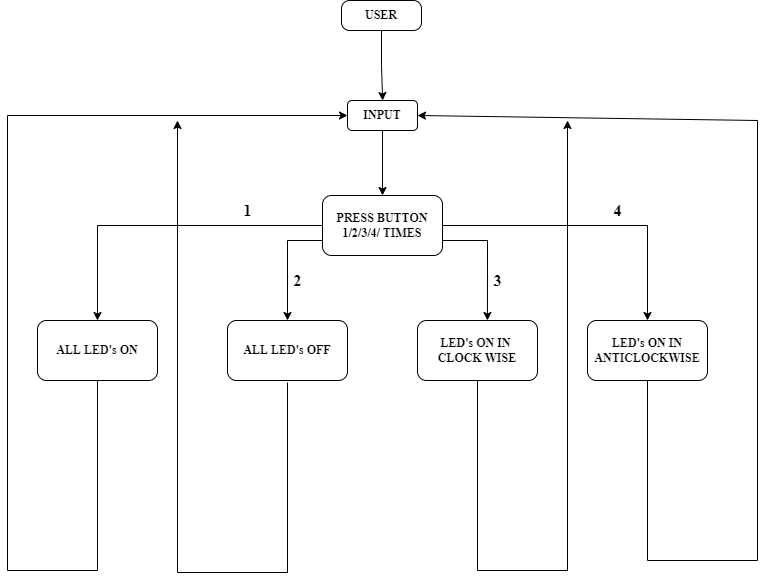

The diagram above was exported from draw.io. Its source (the exported page's mxGraphModel, read from the mxfile embedded in the PNG):
<mxGraphModel dx="1454" dy="1349" grid="1" gridSize="10" guides="1" tooltips="1" connect="1" arrows="1" fold="1" page="1" pageScale="1" pageWidth="1654" pageHeight="1169" math="0" shadow="0">
  <root>
    <mxCell id="304JnHYJRb2uVLc6l42a-0" />
    <mxCell id="304JnHYJRb2uVLc6l42a-1" parent="304JnHYJRb2uVLc6l42a-0" />
    <mxCell id="304JnHYJRb2uVLc6l42a-4" value="" style="edgeStyle=orthogonalEdgeStyle;rounded=0;orthogonalLoop=1;jettySize=auto;html=1;fontFamily=Times New Roman;fontStyle=1" edge="1" parent="304JnHYJRb2uVLc6l42a-1" target="304JnHYJRb2uVLc6l42a-3">
      <mxGeometry relative="1" as="geometry">
        <mxPoint x="395" y="220" as="sourcePoint" />
      </mxGeometry>
    </mxCell>
    <mxCell id="304JnHYJRb2uVLc6l42a-2" value="INPUT" style="rounded=1;whiteSpace=wrap;html=1;fontFamily=Times New Roman;fontStyle=1" vertex="1" parent="304JnHYJRb2uVLc6l42a-1">
      <mxGeometry x="360" y="190" width="70" height="30" as="geometry" />
    </mxCell>
    <mxCell id="304JnHYJRb2uVLc6l42a-3" value="PRESS BUTTON 1/2/3/4/ TIMES" style="whiteSpace=wrap;html=1;fontFamily=Times New Roman;rounded=1;fontStyle=1" vertex="1" parent="304JnHYJRb2uVLc6l42a-1">
      <mxGeometry x="335" y="285" width="120" height="60" as="geometry" />
    </mxCell>
    <mxCell id="304JnHYJRb2uVLc6l42a-5" value="ALL LED's ON" style="rounded=1;whiteSpace=wrap;html=1;fontFamily=Times New Roman;fontStyle=1" vertex="1" parent="304JnHYJRb2uVLc6l42a-1">
      <mxGeometry x="50" y="410" width="120" height="60" as="geometry" />
    </mxCell>
    <mxCell id="304JnHYJRb2uVLc6l42a-6" value="ALL LED's OFF" style="rounded=1;whiteSpace=wrap;html=1;fontFamily=Times New Roman;fontStyle=1" vertex="1" parent="304JnHYJRb2uVLc6l42a-1">
      <mxGeometry x="240" y="410" width="120" height="60" as="geometry" />
    </mxCell>
    <mxCell id="304JnHYJRb2uVLc6l42a-7" value="LED's ON IN &lt;br&gt;CLOCK WISE" style="rounded=1;whiteSpace=wrap;html=1;fontFamily=Times New Roman;fontStyle=1" vertex="1" parent="304JnHYJRb2uVLc6l42a-1">
      <mxGeometry x="430" y="410" width="120" height="60" as="geometry" />
    </mxCell>
    <mxCell id="304JnHYJRb2uVLc6l42a-8" value="LED's ON IN ANTICLOCKWISE" style="rounded=1;whiteSpace=wrap;html=1;fontFamily=Times New Roman;fontStyle=1" vertex="1" parent="304JnHYJRb2uVLc6l42a-1">
      <mxGeometry x="600" y="410" width="120" height="60" as="geometry" />
    </mxCell>
    <mxCell id="304JnHYJRb2uVLc6l42a-9" value="" style="endArrow=classic;html=1;rounded=0;fontFamily=Times New Roman;exitX=0.5;exitY=1;exitDx=0;exitDy=0;entryX=0;entryY=0.5;entryDx=0;entryDy=0;fontStyle=1" edge="1" parent="304JnHYJRb2uVLc6l42a-1" source="304JnHYJRb2uVLc6l42a-5" target="304JnHYJRb2uVLc6l42a-2">
      <mxGeometry width="50" height="50" relative="1" as="geometry">
        <mxPoint x="230" y="350" as="sourcePoint" />
        <mxPoint x="280" y="300" as="targetPoint" />
        <Array as="points">
          <mxPoint x="110" y="660" />
          <mxPoint x="20" y="660" />
          <mxPoint x="20" y="205" />
        </Array>
      </mxGeometry>
    </mxCell>
    <mxCell id="304JnHYJRb2uVLc6l42a-12" value="" style="endArrow=classic;html=1;rounded=0;fontFamily=Times New Roman;exitX=0.5;exitY=1;exitDx=0;exitDy=0;fontStyle=1" edge="1" parent="304JnHYJRb2uVLc6l42a-1">
      <mxGeometry width="50" height="50" relative="1" as="geometry">
        <mxPoint x="300" y="472" as="sourcePoint" />
        <mxPoint x="190" y="210" as="targetPoint" />
        <Array as="points">
          <mxPoint x="300" y="662" />
          <mxPoint x="190" y="662" />
        </Array>
      </mxGeometry>
    </mxCell>
    <mxCell id="304JnHYJRb2uVLc6l42a-13" value="" style="endArrow=classic;html=1;rounded=0;fontFamily=Times New Roman;exitX=0.5;exitY=1;exitDx=0;exitDy=0;fontStyle=1" edge="1" parent="304JnHYJRb2uVLc6l42a-1" source="304JnHYJRb2uVLc6l42a-7">
      <mxGeometry width="50" height="50" relative="1" as="geometry">
        <mxPoint x="230" y="350" as="sourcePoint" />
        <mxPoint x="580" y="210" as="targetPoint" />
        <Array as="points">
          <mxPoint x="490" y="660" />
          <mxPoint x="580" y="660" />
        </Array>
      </mxGeometry>
    </mxCell>
    <mxCell id="304JnHYJRb2uVLc6l42a-14" value="" style="endArrow=classic;html=1;rounded=0;fontFamily=Times New Roman;exitX=0.5;exitY=1;exitDx=0;exitDy=0;entryX=1;entryY=0.5;entryDx=0;entryDy=0;fontStyle=1" edge="1" parent="304JnHYJRb2uVLc6l42a-1" source="304JnHYJRb2uVLc6l42a-8" target="304JnHYJRb2uVLc6l42a-2">
      <mxGeometry width="50" height="50" relative="1" as="geometry">
        <mxPoint x="440" y="350" as="sourcePoint" />
        <mxPoint x="490" y="300" as="targetPoint" />
        <Array as="points">
          <mxPoint x="660" y="650" />
          <mxPoint x="770" y="650" />
          <mxPoint x="770" y="210" />
        </Array>
      </mxGeometry>
    </mxCell>
    <mxCell id="304JnHYJRb2uVLc6l42a-17" value="" style="edgeStyle=orthogonalEdgeStyle;rounded=0;orthogonalLoop=1;jettySize=auto;html=1;fontFamily=Times New Roman;fontStyle=1" edge="1" parent="304JnHYJRb2uVLc6l42a-1" source="304JnHYJRb2uVLc6l42a-15" target="304JnHYJRb2uVLc6l42a-2">
      <mxGeometry relative="1" as="geometry" />
    </mxCell>
    <mxCell id="304JnHYJRb2uVLc6l42a-15" value="USER" style="rounded=1;whiteSpace=wrap;html=1;fontFamily=Times New Roman;arcSize=27;fontStyle=1" vertex="1" parent="304JnHYJRb2uVLc6l42a-1">
      <mxGeometry x="354" y="90" width="80" height="30" as="geometry" />
    </mxCell>
    <mxCell id="304JnHYJRb2uVLc6l42a-18" value="" style="endArrow=classic;html=1;rounded=0;fontFamily=Times New Roman;exitX=0;exitY=0.5;exitDx=0;exitDy=0;entryX=0.5;entryY=0;entryDx=0;entryDy=0;fontStyle=1" edge="1" parent="304JnHYJRb2uVLc6l42a-1" source="304JnHYJRb2uVLc6l42a-3" target="304JnHYJRb2uVLc6l42a-5">
      <mxGeometry width="50" height="50" relative="1" as="geometry">
        <mxPoint x="510" y="660" as="sourcePoint" />
        <mxPoint x="90" y="315" as="targetPoint" />
        <Array as="points">
          <mxPoint x="110" y="315" />
        </Array>
      </mxGeometry>
    </mxCell>
    <mxCell id="304JnHYJRb2uVLc6l42a-19" value="" style="endArrow=classic;html=1;rounded=0;fontFamily=Times New Roman;entryX=0.5;entryY=0;entryDx=0;entryDy=0;exitX=1;exitY=0.5;exitDx=0;exitDy=0;fontStyle=1" edge="1" parent="304JnHYJRb2uVLc6l42a-1" source="304JnHYJRb2uVLc6l42a-3" target="304JnHYJRb2uVLc6l42a-8">
      <mxGeometry width="50" height="50" relative="1" as="geometry">
        <mxPoint x="520" y="330" as="sourcePoint" />
        <mxPoint x="560" y="610" as="targetPoint" />
        <Array as="points">
          <mxPoint x="660" y="315" />
        </Array>
      </mxGeometry>
    </mxCell>
    <mxCell id="304JnHYJRb2uVLc6l42a-20" value="" style="endArrow=classic;html=1;rounded=0;fontFamily=Times New Roman;exitX=0;exitY=0.75;exitDx=0;exitDy=0;entryX=0.5;entryY=0;entryDx=0;entryDy=0;fontStyle=1" edge="1" parent="304JnHYJRb2uVLc6l42a-1" source="304JnHYJRb2uVLc6l42a-3" target="304JnHYJRb2uVLc6l42a-6">
      <mxGeometry width="50" height="50" relative="1" as="geometry">
        <mxPoint x="510" y="660" as="sourcePoint" />
        <mxPoint x="560" y="610" as="targetPoint" />
        <Array as="points">
          <mxPoint x="300" y="330" />
        </Array>
      </mxGeometry>
    </mxCell>
    <mxCell id="304JnHYJRb2uVLc6l42a-21" value="" style="endArrow=classic;html=1;rounded=0;fontFamily=Times New Roman;exitX=1;exitY=0.75;exitDx=0;exitDy=0;entryX=0.583;entryY=0;entryDx=0;entryDy=0;entryPerimeter=0;fontStyle=1" edge="1" parent="304JnHYJRb2uVLc6l42a-1" source="304JnHYJRb2uVLc6l42a-3" target="304JnHYJRb2uVLc6l42a-7">
      <mxGeometry width="50" height="50" relative="1" as="geometry">
        <mxPoint x="510" y="660" as="sourcePoint" />
        <mxPoint x="490" y="400" as="targetPoint" />
        <Array as="points">
          <mxPoint x="500" y="330" />
        </Array>
      </mxGeometry>
    </mxCell>
    <mxCell id="304JnHYJRb2uVLc6l42a-22" value="1" style="text;html=1;align=center;verticalAlign=middle;resizable=0;points=[];autosize=1;strokeColor=none;fillColor=none;fontFamily=Times New Roman;fontStyle=1;fontSize=16;" vertex="1" parent="304JnHYJRb2uVLc6l42a-1">
      <mxGeometry x="250" y="290" width="20" height="20" as="geometry" />
    </mxCell>
    <mxCell id="304JnHYJRb2uVLc6l42a-23" value="2" style="text;html=1;align=center;verticalAlign=middle;resizable=0;points=[];autosize=1;strokeColor=none;fillColor=none;fontFamily=Times New Roman;fontStyle=1;fontSize=16;" vertex="1" parent="304JnHYJRb2uVLc6l42a-1">
      <mxGeometry x="300" y="360" width="20" height="20" as="geometry" />
    </mxCell>
    <mxCell id="304JnHYJRb2uVLc6l42a-24" value="4" style="text;html=1;align=center;verticalAlign=middle;resizable=0;points=[];autosize=1;strokeColor=none;fillColor=none;fontFamily=Times New Roman;fontStyle=1;fontSize=16;" vertex="1" parent="304JnHYJRb2uVLc6l42a-1">
      <mxGeometry x="620" y="290" width="20" height="20" as="geometry" />
    </mxCell>
    <mxCell id="304JnHYJRb2uVLc6l42a-25" value="3" style="text;html=1;align=center;verticalAlign=middle;resizable=0;points=[];autosize=1;strokeColor=none;fillColor=none;fontFamily=Times New Roman;fontStyle=1;fontSize=16;" vertex="1" parent="304JnHYJRb2uVLc6l42a-1">
      <mxGeometry x="500" y="360" width="20" height="20" as="geometry" />
    </mxCell>
  </root>
</mxGraphModel>